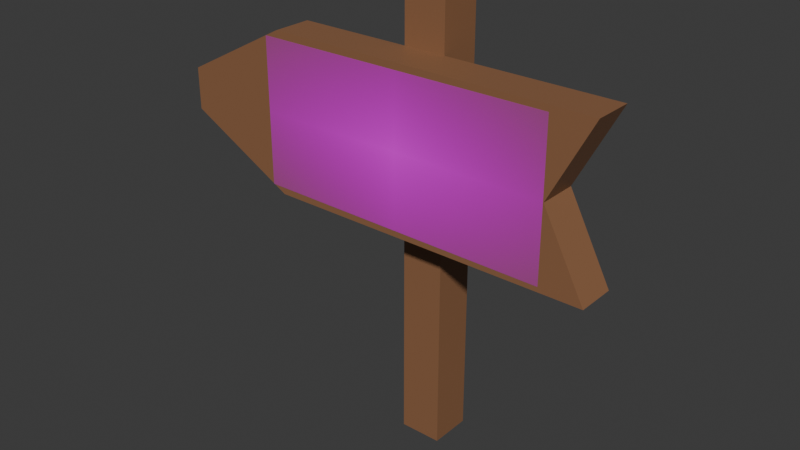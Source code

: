 # Source: sign_market.blend  (saved by Blender 4.1.23; exported with 4.5.12 LTS)
import bpy
from mathutils import Matrix  # noqa: F401  (used for matrix-valued properties, if any)

bpy.ops.wm.read_factory_settings(use_empty=True)
scene = bpy.context.scene
scene.name = 'Scene'

# ---- collections
col_collection = bpy.data.collections.new('Collection'); scene.collection.children.link(col_collection)

# ---- images (referenced by path relative to the original .blend; pixels are not part of the script)
import os
ASSET_DIR = os.environ.get("B2B_ASSET_DIR", "")  # directory of the original .blend (textures are referenced by path, not embedded)
HERE = os.path.dirname(os.path.abspath(__file__))  # packed textures are extracted next to this script under _unpacked/

def load_image(name, relpath, width, height, colorspace="sRGB"):
    """Load a texture the original file referenced (path relative to the .blend, or extracted next to this script)."""
    p = next((c for c in (os.path.join(HERE, relpath), os.path.join(ASSET_DIR, relpath)) if relpath and os.path.exists(c)), "")
    if p:
        img = bpy.data.images.load(p, check_existing=True)
        img.name = name
    else:  # same state as the original file: an image datablock whose file is absent (Cycles renders it pink)
        img = bpy.data.images.new(name, width, height)
        img.source = "FILE"
        img.filepath = "//" + (relpath or name)
    img.colorspace_settings.name = colorspace
    return img
img_market_sign_texture_png = load_image('market_sign_texture.png', 'market_sign_texture.png', 1024, 1024, 'sRGB')

# ---- materials (node trees are filled in below, after node groups)
mat_wood = bpy.data.materials.new('wood')
mat_wood.use_transparent_shadow = False
mat_market_sign_texture = bpy.data.materials.new('market_sign_texture')
mat_market_sign_texture.surface_render_method = 'BLENDED'
mat_market_sign_texture.blend_method = 'BLEND'

# ---- material node trees
mat_wood.use_nodes = True; mat_wood.node_tree.nodes.clear()
_N = mat_wood.node_tree.nodes; _L = mat_wood.node_tree.links
n0 = _N.new('ShaderNodeBsdfPrincipled'); n0.name = 'Principled BSDF'; n0.location = (10, 300)
n0.inputs[0].default_value = (0.2765, 0.1307, 0.06334, 1.0)
n1 = _N.new('ShaderNodeOutputMaterial'); n1.name = 'Material Output'; n1.location = (300, 300)
_L.new(n0.outputs[0], n1.inputs[0])
n1.is_active_output = True
mat_market_sign_texture.use_nodes = True; mat_market_sign_texture.node_tree.nodes.clear()
_N = mat_market_sign_texture.node_tree.nodes; _L = mat_market_sign_texture.node_tree.links
n0 = _N.new('ShaderNodeOutputMaterial'); n0.name = 'Material Output'; n0.location = (300, 300)
n1 = _N.new('ShaderNodeTexImage'); n1.name = 'Image Texture'; n1.location = (-200, 300)
n1.image = img_market_sign_texture_png
n1.extension = 'CLIP'
n2 = _N.new('ShaderNodeBsdfPrincipled'); n2.name = 'Principled BSDF'; n2.location = (0, 300)
_L.new(n1.outputs[0], n2.inputs[0])
_L.new(n1.outputs[1], n2.inputs[4])
_L.new(n2.outputs[0], n0.inputs[0])
n0.is_active_output = True

# ---- world
world_world = bpy.data.worlds.new('World'); scene.world = world_world
world_world.use_nodes = True; world_world.node_tree.nodes.clear()
_N = world_world.node_tree.nodes; _L = world_world.node_tree.links
n0 = _N.new('ShaderNodeOutputWorld'); n0.name = 'World Output'; n0.location = (300, 300)
n1 = _N.new('ShaderNodeBackground'); n1.name = 'Background'; n1.location = (10, 300)
n1.inputs[0].default_value = (0.05088, 0.05088, 0.05088, 1.0)
_L.new(n1.outputs[0], n0.inputs[0])
n0.is_active_output = True
world_world.color = (0.05088, 0.05088, 0.05088)
world_world.use_sun_shadow = False
world_world.sun_shadow_jitter_overblur = 0.0

# ---- meshes
me_cube_001 = bpy.data.meshes.new('Cube.001')
me_cube_001.from_pydata([(-1.0, -1.0, 0.0), (-1.0, -1.0, 2.506), (-1.0, 1.0, 0.0), (-1.0, 1.0, 2.506), (1.0, -1.0, 0.0), (1.0, -1.0, 2.506), (1.0, 1.0, 0.0), (1.0, 1.0, 2.506)], [], [(0, 1, 3, 2), (2, 3, 7, 6), (6, 7, 5, 4), (4, 5, 1, 0), (2, 6, 4, 0), (7, 3, 1, 5)])
_uv = me_cube_001.uv_layers.new(name='UVMap')
_uv.uv.foreach_set('vector', [0.375, 0.0, 0.625, 0.0, 0.625, 0.25, 0.375, 0.25, 0.375, 0.25, 0.625, 0.25, 0.625, 0.5, 0.375, 0.5, 0.375, 0.5, 0.625, 0.5, 0.625, 0.75, 0.375, 0.75, 0.375, 0.75, 0.625, 0.75, 0.625, 1.0, 0.375, 1.0, 0.125, 0.5, 0.375, 0.5, 0.375, 0.75, 0.125, 0.75, 0.625, 0.5, 0.875, 0.5, 0.875, 0.75, 0.625, 0.75])
me_cube_001.materials.append(mat_wood)
me_cube_001.update()
me_cube_002 = bpy.data.meshes.new('Cube.002')
me_cube_002.from_pydata([(-9.946, -0.9264, -0.4496), (-9.946, -0.9264, 0.4496), (-9.946, 0.9264, -0.4496), (-9.946, 0.9264, 0.4496), (5.498, -0.9264, -0.4496), (5.498, -0.9264, 0.4496), (5.498, 0.9264, -0.4496), (5.498, 0.9264, 0.4496), (10.73, 0.9264, 0.1181), (10.73, 0.9264, -0.1181), (10.73, -0.9264, -0.1181), (10.73, -0.9264, 0.1181), (-7.959, -0.9264, -1.192e-07), (-7.959, 0.9264, -1.192e-07), (5.498, 0.9264, -1.192e-07), (5.498, -0.9264, -1.192e-07), (10.73, 0.9264, -1.192e-07), (10.73, -0.9264, -1.192e-07)], [], [(12, 1, 3, 13), (13, 3, 7, 14), (15, 4, 10, 17), (15, 5, 1, 12), (2, 6, 4, 0), (7, 3, 1, 5), (16, 8, 11, 17), (4, 6, 9, 10), (7, 5, 11, 8), (14, 7, 8, 16), (6, 14, 16, 9), (9, 16, 17, 10), (4, 15, 12, 0), (5, 15, 17, 11), (2, 13, 14, 6), (0, 12, 13, 2)])
_uv = me_cube_002.uv_layers.new(name='UVMap')
_uv.uv.foreach_set('vector', [0.5, 0.0, 0.625, 0.0, 0.625, 0.25, 0.5, 0.25, 0.5, 0.25, 0.625, 0.25, 0.625, 0.5, 0.5, 0.5, 0.5, 0.75, 0.375, 0.75, 0.375, 0.75, 0.5, 0.75, 0.5, 0.75, 0.625, 0.75, 0.625, 1.0, 0.5, 1.0, 0.125, 0.5, 0.375, 0.5, 0.375, 0.75, 0.125, 0.75, 0.625, 0.5, 0.875, 0.5, 0.875, 0.75, 0.625, 0.75, 0.5, 0.5, 0.625, 0.5, 0.625, 0.75, 0.5, 0.75, 0.375, 0.75, 0.375, 0.5, 0.375, 0.5, 0.375, 0.75, 0.625, 0.5, 0.625, 0.75, 0.625, 0.75, 0.625, 0.5, 0.5, 0.5, 0.625, 0.5, 0.625, 0.5, 0.5, 0.5, 0.375, 0.5, 0.5, 0.5, 0.5, 0.5, 0.375, 0.5, 0.375, 0.5, 0.5, 0.5, 0.5, 0.75, 0.375, 0.75, 0.375, 0.75, 0.5, 0.75, 0.5, 1.0, 0.375, 1.0, 0.625, 0.75, 0.5, 0.75, 0.5, 0.75, 0.625, 0.75, 0.375, 0.25, 0.5, 0.25, 0.5, 0.5, 0.375, 0.5, 0.375, 0.0, 0.5, 0.0, 0.5, 0.25, 0.375, 0.25])
me_cube_002.materials.append(mat_wood)
me_cube_002.update()
me_market_sign_texture = bpy.data.meshes.new('market_sign_texture')
me_market_sign_texture.from_pydata([(-1.0, -0.5, 0.0), (1.0, -0.5, 0.0), (-1.0, 0.5, 0.0), (1.0, 0.5, 0.0)], [], [(0, 1, 3, 2)])
_uv = me_market_sign_texture.uv_layers.new(name='UVMap')
_uv.uv.foreach_set('vector', [0.0, 0.0, 1.0, 0.0, 1.0, 1.0, 0.0, 1.0])
me_market_sign_texture.materials.append(mat_market_sign_texture)
me_market_sign_texture.update()

# ---- objects
ob_sign_post = bpy.data.objects.new('sign_post', me_cube_001)
ob_sign = bpy.data.objects.new('sign', me_cube_002)
ob_market_sign_texture = bpy.data.objects.new('market_sign_texture', me_market_sign_texture)

# ---- transforms, parenting, visibility, modifiers, constraints
ob_sign_post.location = (0.0, 0.0, 0.0)
ob_sign_post.scale = (0.04494, 0.04494, 0.3767)
ob_sign.location = (-0.04083, -0.08583, 0.6695)
ob_sign.rotation_euler = (-0.0, 3.142, -0.0)
ob_sign.scale = (0.04494, 0.04494, 0.3767)
ob_market_sign_texture.location = (0.0, -0.1894, 0.6691)
ob_market_sign_texture.rotation_euler = (1.571, -0.0, 0.0)
ob_market_sign_texture.scale = (0.3161, 0.3161, 0.3161)
_m = ob_market_sign_texture.modifiers.new('Shrinkwrap', 'SHRINKWRAP')
_m.target = ob_sign
_m.offset = 0.02

# ---- collection membership
col_collection.objects.link(ob_sign_post)
col_collection.objects.link(ob_sign)
col_collection.objects.link(ob_market_sign_texture)

# ---- scene / render settings (as saved in the file)
scene.frame_start = 1; scene.frame_end = 250; scene.frame_set(1)
scene.render.engine = 'BLENDER_EEVEE_NEXT'
scene.cycles.sampling_pattern = 'TABULATED_SOBOL'
scene.eevee.ray_tracing_options.trace_max_roughness = 0.0
bpy.context.view_layer.update()

# ---- added for rendering (the .blend has no active camera and no usable light): camera, sun
cam_auto = bpy.data.cameras.new('AutoCamera')
cam_auto.lens = 50.0
cam_auto.sensor_width = 36.0
cam_auto.clip_end = 1000.0
ob_auto_camera = bpy.data.objects.new('AutoCamera', cam_auto)
scene.collection.objects.link(ob_auto_camera)
ob_auto_camera.location = (1.17746, -1.52484, 1.46069)
ob_auto_camera.rotation_euler = (1.09748, -7.21219e-08, 0.694738)
scene.camera = ob_auto_camera
light_auto_sun = bpy.data.lights.new('AutoSun', 'SUN')
light_auto_sun.energy = 3.0
light_auto_sun.angle = 0.0523599
ob_auto_sun = bpy.data.objects.new('AutoSun', light_auto_sun)
scene.collection.objects.link(ob_auto_sun)
ob_auto_sun.rotation_euler = (0.872665, 0.174533, 0.523599)
bpy.context.view_layer.update()
